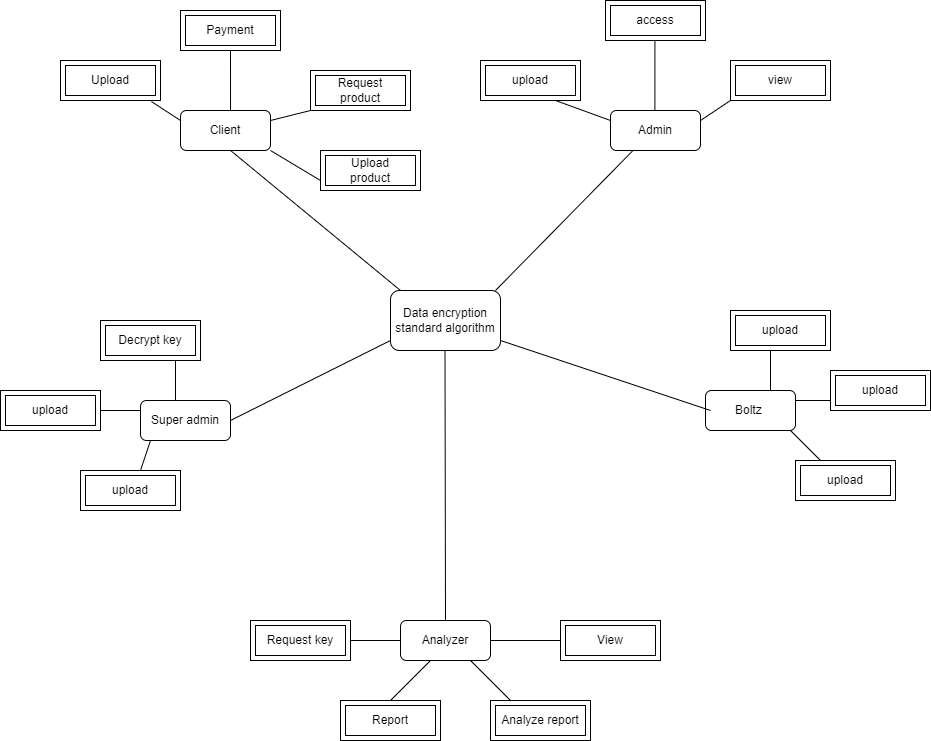

The diagram above was exported from draw.io. Its source (the exported page's mxGraphModel, read from the mxfile embedded in the PNG):
<mxGraphModel dx="1970" dy="488" grid="1" gridSize="10" guides="1" tooltips="1" connect="1" arrows="1" fold="1" page="1" pageScale="1" pageWidth="850" pageHeight="1100" math="0" shadow="0">
  <root>
    <mxCell id="0" />
    <mxCell id="1" parent="0" />
    <mxCell id="kPwe-dAWrkYpUgzcsVqm-1" value="Client" style="rounded=1;whiteSpace=wrap;html=1;" parent="1" vertex="1">
      <mxGeometry x="110" y="130" width="90" height="40" as="geometry" />
    </mxCell>
    <mxCell id="kPwe-dAWrkYpUgzcsVqm-2" value="Super admin" style="rounded=1;whiteSpace=wrap;html=1;" parent="1" vertex="1">
      <mxGeometry x="70" y="420" width="90" height="40" as="geometry" />
    </mxCell>
    <mxCell id="kPwe-dAWrkYpUgzcsVqm-3" value="Admin" style="rounded=1;whiteSpace=wrap;html=1;" parent="1" vertex="1">
      <mxGeometry x="540" y="130" width="90" height="40" as="geometry" />
    </mxCell>
    <mxCell id="kPwe-dAWrkYpUgzcsVqm-4" value="Boltz&amp;nbsp;" style="rounded=1;whiteSpace=wrap;html=1;" parent="1" vertex="1">
      <mxGeometry x="635" y="410" width="90" height="40" as="geometry" />
    </mxCell>
    <mxCell id="kPwe-dAWrkYpUgzcsVqm-6" value="Data encryption standard algorithm" style="rounded=1;whiteSpace=wrap;html=1;" parent="1" vertex="1">
      <mxGeometry x="320" y="310" width="110" height="60" as="geometry" />
    </mxCell>
    <mxCell id="kPwe-dAWrkYpUgzcsVqm-7" value="" style="endArrow=none;html=1;rounded=0;entryX=0.25;entryY=1;entryDx=0;entryDy=0;" parent="1" target="kPwe-dAWrkYpUgzcsVqm-3" edge="1">
      <mxGeometry width="50" height="50" relative="1" as="geometry">
        <mxPoint x="425" y="310" as="sourcePoint" />
        <mxPoint x="555" y="180" as="targetPoint" />
      </mxGeometry>
    </mxCell>
    <mxCell id="kPwe-dAWrkYpUgzcsVqm-8" value="" style="endArrow=none;html=1;rounded=0;entryX=0.556;entryY=1;entryDx=0;entryDy=0;entryPerimeter=0;" parent="1" target="kPwe-dAWrkYpUgzcsVqm-1" edge="1">
      <mxGeometry width="50" height="50" relative="1" as="geometry">
        <mxPoint x="330" y="310" as="sourcePoint" />
        <mxPoint x="180" y="170" as="targetPoint" />
      </mxGeometry>
    </mxCell>
    <mxCell id="kPwe-dAWrkYpUgzcsVqm-9" value="" style="endArrow=none;html=1;rounded=0;exitX=1;exitY=0.5;exitDx=0;exitDy=0;" parent="1" source="kPwe-dAWrkYpUgzcsVqm-2" edge="1">
      <mxGeometry width="50" height="50" relative="1" as="geometry">
        <mxPoint x="200" y="490" as="sourcePoint" />
        <mxPoint x="320" y="360" as="targetPoint" />
      </mxGeometry>
    </mxCell>
    <mxCell id="kPwe-dAWrkYpUgzcsVqm-12" value="Upload" style="shape=ext;margin=3;double=1;whiteSpace=wrap;html=1;align=center;" parent="1" vertex="1">
      <mxGeometry x="-10" y="80" width="100" height="40" as="geometry" />
    </mxCell>
    <mxCell id="kPwe-dAWrkYpUgzcsVqm-13" value="Payment" style="shape=ext;margin=3;double=1;whiteSpace=wrap;html=1;align=center;" parent="1" vertex="1">
      <mxGeometry x="110" y="30" width="100" height="40" as="geometry" />
    </mxCell>
    <mxCell id="kPwe-dAWrkYpUgzcsVqm-14" value="Request&lt;br&gt;product" style="shape=ext;margin=3;double=1;whiteSpace=wrap;html=1;align=center;" parent="1" vertex="1">
      <mxGeometry x="240" y="90" width="100" height="40" as="geometry" />
    </mxCell>
    <mxCell id="kPwe-dAWrkYpUgzcsVqm-15" value="upload" style="shape=ext;margin=3;double=1;whiteSpace=wrap;html=1;align=center;" parent="1" vertex="1">
      <mxGeometry x="410" y="80" width="100" height="40" as="geometry" />
    </mxCell>
    <mxCell id="kPwe-dAWrkYpUgzcsVqm-16" value="access" style="shape=ext;margin=3;double=1;whiteSpace=wrap;html=1;align=center;" parent="1" vertex="1">
      <mxGeometry x="535" y="20" width="100" height="40" as="geometry" />
    </mxCell>
    <mxCell id="kPwe-dAWrkYpUgzcsVqm-17" value="view" style="shape=ext;margin=3;double=1;whiteSpace=wrap;html=1;align=center;" parent="1" vertex="1">
      <mxGeometry x="660" y="80" width="100" height="40" as="geometry" />
    </mxCell>
    <mxCell id="kPwe-dAWrkYpUgzcsVqm-18" value="upload" style="shape=ext;margin=3;double=1;whiteSpace=wrap;html=1;align=center;" parent="1" vertex="1">
      <mxGeometry x="-70" y="410" width="100" height="40" as="geometry" />
    </mxCell>
    <mxCell id="kPwe-dAWrkYpUgzcsVqm-19" value="upload" style="shape=ext;margin=3;double=1;whiteSpace=wrap;html=1;align=center;" parent="1" vertex="1">
      <mxGeometry x="10" y="490" width="100" height="40" as="geometry" />
    </mxCell>
    <mxCell id="kPwe-dAWrkYpUgzcsVqm-20" value="Decrypt key" style="shape=ext;margin=3;double=1;whiteSpace=wrap;html=1;align=center;" parent="1" vertex="1">
      <mxGeometry x="30" y="340" width="100" height="40" as="geometry" />
    </mxCell>
    <mxCell id="kPwe-dAWrkYpUgzcsVqm-25" value="upload" style="shape=ext;margin=3;double=1;whiteSpace=wrap;html=1;align=center;" parent="1" vertex="1">
      <mxGeometry x="660" y="330" width="100" height="40" as="geometry" />
    </mxCell>
    <mxCell id="kPwe-dAWrkYpUgzcsVqm-26" value="upload" style="shape=ext;margin=3;double=1;whiteSpace=wrap;html=1;align=center;" parent="1" vertex="1">
      <mxGeometry x="760" y="390" width="100" height="40" as="geometry" />
    </mxCell>
    <mxCell id="kPwe-dAWrkYpUgzcsVqm-27" value="upload" style="shape=ext;margin=3;double=1;whiteSpace=wrap;html=1;align=center;" parent="1" vertex="1">
      <mxGeometry x="725" y="480" width="100" height="40" as="geometry" />
    </mxCell>
    <mxCell id="kPwe-dAWrkYpUgzcsVqm-28" value="" style="endArrow=none;html=1;rounded=0;exitX=1;exitY=0.25;exitDx=0;exitDy=0;entryX=0;entryY=1;entryDx=0;entryDy=0;entryPerimeter=0;" parent="1" source="kPwe-dAWrkYpUgzcsVqm-1" target="kPwe-dAWrkYpUgzcsVqm-14" edge="1">
      <mxGeometry width="50" height="50" relative="1" as="geometry">
        <mxPoint x="220" y="150" as="sourcePoint" />
        <mxPoint x="260" y="110" as="targetPoint" />
      </mxGeometry>
    </mxCell>
    <mxCell id="kPwe-dAWrkYpUgzcsVqm-29" value="" style="endArrow=none;html=1;rounded=0;exitX=0.556;exitY=0;exitDx=0;exitDy=0;exitPerimeter=0;entryX=0.5;entryY=1;entryDx=0;entryDy=0;" parent="1" source="kPwe-dAWrkYpUgzcsVqm-1" target="kPwe-dAWrkYpUgzcsVqm-13" edge="1">
      <mxGeometry width="50" height="50" relative="1" as="geometry">
        <mxPoint x="160" y="130" as="sourcePoint" />
        <mxPoint x="160" y="80" as="targetPoint" />
      </mxGeometry>
    </mxCell>
    <mxCell id="kPwe-dAWrkYpUgzcsVqm-30" value="" style="endArrow=none;html=1;rounded=0;exitX=0;exitY=0.25;exitDx=0;exitDy=0;entryX=0.909;entryY=1.026;entryDx=0;entryDy=0;entryPerimeter=0;" parent="1" source="kPwe-dAWrkYpUgzcsVqm-1" target="kPwe-dAWrkYpUgzcsVqm-12" edge="1">
      <mxGeometry width="50" height="50" relative="1" as="geometry">
        <mxPoint x="130" y="130" as="sourcePoint" />
        <mxPoint x="100" y="115" as="targetPoint" />
      </mxGeometry>
    </mxCell>
    <mxCell id="kPwe-dAWrkYpUgzcsVqm-45" value="" style="endArrow=none;html=1;rounded=0;" parent="1" edge="1">
      <mxGeometry width="50" height="50" relative="1" as="geometry">
        <mxPoint x="584.41" y="130" as="sourcePoint" />
        <mxPoint x="584.41" y="60" as="targetPoint" />
      </mxGeometry>
    </mxCell>
    <mxCell id="kPwe-dAWrkYpUgzcsVqm-46" value="" style="endArrow=none;html=1;rounded=0;exitX=1;exitY=0.25;exitDx=0;exitDy=0;entryX=0;entryY=1;entryDx=0;entryDy=0;" parent="1" source="kPwe-dAWrkYpUgzcsVqm-3" target="kPwe-dAWrkYpUgzcsVqm-17" edge="1">
      <mxGeometry width="50" height="50" relative="1" as="geometry">
        <mxPoint x="590" y="160" as="sourcePoint" />
        <mxPoint x="640" y="110" as="targetPoint" />
      </mxGeometry>
    </mxCell>
    <mxCell id="kPwe-dAWrkYpUgzcsVqm-47" value="" style="endArrow=none;html=1;rounded=0;exitX=0;exitY=0.25;exitDx=0;exitDy=0;entryX=0.75;entryY=1;entryDx=0;entryDy=0;" parent="1" source="kPwe-dAWrkYpUgzcsVqm-3" target="kPwe-dAWrkYpUgzcsVqm-15" edge="1">
      <mxGeometry width="50" height="50" relative="1" as="geometry">
        <mxPoint x="440" y="160" as="sourcePoint" />
        <mxPoint x="490" y="110" as="targetPoint" />
      </mxGeometry>
    </mxCell>
    <mxCell id="Q4hulpGK6PBDNE5ktv2d-1" value="Upload&lt;br&gt;product" style="shape=ext;margin=3;double=1;whiteSpace=wrap;html=1;align=center;" parent="1" vertex="1">
      <mxGeometry x="250" y="170" width="100" height="40" as="geometry" />
    </mxCell>
    <mxCell id="Q4hulpGK6PBDNE5ktv2d-2" value="" style="endArrow=none;html=1;rounded=0;exitX=0;exitY=0.75;exitDx=0;exitDy=0;entryX=0.909;entryY=1.026;entryDx=0;entryDy=0;entryPerimeter=0;" parent="1" source="Q4hulpGK6PBDNE5ktv2d-1" edge="1">
      <mxGeometry width="50" height="50" relative="1" as="geometry">
        <mxPoint x="229.1" y="188.96" as="sourcePoint" />
        <mxPoint x="200.00000000000009" y="169.99999999999997" as="targetPoint" />
      </mxGeometry>
    </mxCell>
    <mxCell id="Hk7d81Vs5cCHPTGnsxfn-2" value="" style="endArrow=none;html=1;rounded=0;entryX=0.056;entryY=0.5;entryDx=0;entryDy=0;entryPerimeter=0;" parent="1" target="kPwe-dAWrkYpUgzcsVqm-4" edge="1">
      <mxGeometry width="50" height="50" relative="1" as="geometry">
        <mxPoint x="430" y="360" as="sourcePoint" />
        <mxPoint x="630" y="430" as="targetPoint" />
      </mxGeometry>
    </mxCell>
    <mxCell id="Hk7d81Vs5cCHPTGnsxfn-3" value="" style="endArrow=none;html=1;rounded=0;" parent="1" edge="1">
      <mxGeometry width="50" height="50" relative="1" as="geometry">
        <mxPoint x="700" y="410" as="sourcePoint" />
        <mxPoint x="700" y="370" as="targetPoint" />
      </mxGeometry>
    </mxCell>
    <mxCell id="Hk7d81Vs5cCHPTGnsxfn-4" value="" style="endArrow=none;html=1;rounded=0;entryX=0;entryY=0.75;entryDx=0;entryDy=0;exitX=1;exitY=0.25;exitDx=0;exitDy=0;" parent="1" source="kPwe-dAWrkYpUgzcsVqm-4" target="kPwe-dAWrkYpUgzcsVqm-26" edge="1">
      <mxGeometry width="50" height="50" relative="1" as="geometry">
        <mxPoint x="725" y="430" as="sourcePoint" />
        <mxPoint x="765" y="395" as="targetPoint" />
      </mxGeometry>
    </mxCell>
    <mxCell id="Hk7d81Vs5cCHPTGnsxfn-5" value="" style="endArrow=none;html=1;rounded=0;exitX=0.25;exitY=0;exitDx=0;exitDy=0;" parent="1" source="kPwe-dAWrkYpUgzcsVqm-27" edge="1">
      <mxGeometry width="50" height="50" relative="1" as="geometry">
        <mxPoint x="724" y="490" as="sourcePoint" />
        <mxPoint x="720" y="450" as="targetPoint" />
      </mxGeometry>
    </mxCell>
    <mxCell id="Hk7d81Vs5cCHPTGnsxfn-6" value="" style="endArrow=none;html=1;rounded=0;" parent="1" edge="1">
      <mxGeometry width="50" height="50" relative="1" as="geometry">
        <mxPoint x="105" y="420" as="sourcePoint" />
        <mxPoint x="105" y="380" as="targetPoint" />
      </mxGeometry>
    </mxCell>
    <mxCell id="Hk7d81Vs5cCHPTGnsxfn-8" value="" style="endArrow=none;html=1;rounded=0;" parent="1" edge="1">
      <mxGeometry width="50" height="50" relative="1" as="geometry">
        <mxPoint x="70" y="490" as="sourcePoint" />
        <mxPoint x="80" y="460" as="targetPoint" />
      </mxGeometry>
    </mxCell>
    <mxCell id="Hk7d81Vs5cCHPTGnsxfn-9" value="" style="endArrow=none;html=1;rounded=0;" parent="1" edge="1">
      <mxGeometry width="50" height="50" relative="1" as="geometry">
        <mxPoint x="70" y="430" as="sourcePoint" />
        <mxPoint x="30" y="430" as="targetPoint" />
      </mxGeometry>
    </mxCell>
    <mxCell id="Hk7d81Vs5cCHPTGnsxfn-10" value="" style="endArrow=none;html=1;rounded=0;" parent="1" edge="1">
      <mxGeometry width="50" height="50" relative="1" as="geometry">
        <mxPoint x="375" y="640" as="sourcePoint" />
        <mxPoint x="374.5" y="370" as="targetPoint" />
      </mxGeometry>
    </mxCell>
    <mxCell id="Hk7d81Vs5cCHPTGnsxfn-11" value="Analyzer" style="rounded=1;whiteSpace=wrap;html=1;" parent="1" vertex="1">
      <mxGeometry x="330" y="640" width="90" height="40" as="geometry" />
    </mxCell>
    <mxCell id="Hk7d81Vs5cCHPTGnsxfn-12" value="Request key" style="shape=ext;margin=3;double=1;whiteSpace=wrap;html=1;align=center;" parent="1" vertex="1">
      <mxGeometry x="180" y="640" width="100" height="40" as="geometry" />
    </mxCell>
    <mxCell id="Hk7d81Vs5cCHPTGnsxfn-13" value="Report" style="shape=ext;margin=3;double=1;whiteSpace=wrap;html=1;align=center;" parent="1" vertex="1">
      <mxGeometry x="270" y="720" width="100" height="40" as="geometry" />
    </mxCell>
    <mxCell id="Hk7d81Vs5cCHPTGnsxfn-14" value="Analyze report" style="shape=ext;margin=3;double=1;whiteSpace=wrap;html=1;align=center;" parent="1" vertex="1">
      <mxGeometry x="420" y="720" width="100" height="40" as="geometry" />
    </mxCell>
    <mxCell id="Hk7d81Vs5cCHPTGnsxfn-15" value="View" style="shape=ext;margin=3;double=1;whiteSpace=wrap;html=1;align=center;" parent="1" vertex="1">
      <mxGeometry x="490" y="640" width="100" height="40" as="geometry" />
    </mxCell>
    <mxCell id="pYhIZIPHhr3DNkrAYjSB-1" value="" style="endArrow=none;html=1;rounded=0;" parent="1" edge="1">
      <mxGeometry width="50" height="50" relative="1" as="geometry">
        <mxPoint x="320" y="720" as="sourcePoint" />
        <mxPoint x="360" y="680" as="targetPoint" />
      </mxGeometry>
    </mxCell>
    <mxCell id="pYhIZIPHhr3DNkrAYjSB-2" value="" style="endArrow=none;html=1;rounded=0;" parent="1" edge="1">
      <mxGeometry width="50" height="50" relative="1" as="geometry">
        <mxPoint x="440" y="720" as="sourcePoint" />
        <mxPoint x="400" y="680" as="targetPoint" />
      </mxGeometry>
    </mxCell>
    <mxCell id="pYhIZIPHhr3DNkrAYjSB-3" value="" style="endArrow=none;html=1;rounded=0;exitX=1;exitY=0.5;exitDx=0;exitDy=0;" parent="1" source="Hk7d81Vs5cCHPTGnsxfn-12" edge="1">
      <mxGeometry width="50" height="50" relative="1" as="geometry">
        <mxPoint x="280" y="710" as="sourcePoint" />
        <mxPoint x="330" y="660" as="targetPoint" />
      </mxGeometry>
    </mxCell>
    <mxCell id="pYhIZIPHhr3DNkrAYjSB-4" value="" style="endArrow=none;html=1;rounded=0;exitX=1;exitY=0.5;exitDx=0;exitDy=0;" parent="1" source="Hk7d81Vs5cCHPTGnsxfn-11" edge="1">
      <mxGeometry width="50" height="50" relative="1" as="geometry">
        <mxPoint x="440" y="710" as="sourcePoint" />
        <mxPoint x="490" y="660" as="targetPoint" />
      </mxGeometry>
    </mxCell>
  </root>
</mxGraphModel>